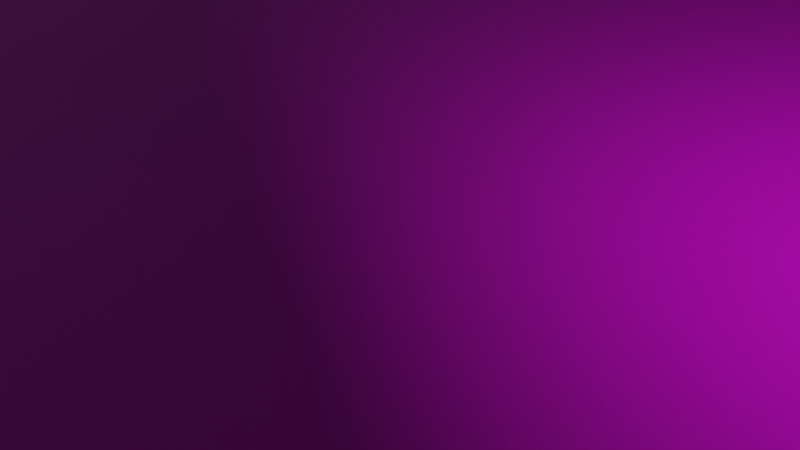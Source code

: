 # Source: floor.blend  (saved by Blender 3.2.14; exported with 4.5.12 LTS)
import bpy
from mathutils import Matrix  # noqa: F401  (used for matrix-valued properties, if any)

bpy.ops.wm.read_factory_settings(use_empty=True)
scene = bpy.context.scene
scene.name = 'Scene'

# ---- collections
col_collection = bpy.data.collections.new('Collection'); scene.collection.children.link(col_collection)

# ---- images (referenced by path relative to the original .blend; pixels are not part of the script)
import os
ASSET_DIR = os.environ.get("B2B_ASSET_DIR", "")  # directory of the original .blend (textures are referenced by path, not embedded)
HERE = os.path.dirname(os.path.abspath(__file__))  # packed textures are extracted next to this script under _unpacked/

def load_image(name, relpath, width, height, colorspace="sRGB"):
    """Load a texture the original file referenced (path relative to the .blend, or extracted next to this script)."""
    p = next((c for c in (os.path.join(HERE, relpath), os.path.join(ASSET_DIR, relpath)) if relpath and os.path.exists(c)), "")
    if p:
        img = bpy.data.images.load(p, check_existing=True)
        img.name = name
    else:  # same state as the original file: an image datablock whose file is absent (Cycles renders it pink)
        img = bpy.data.images.new(name, width, height)
        img.source = "FILE"
        img.filepath = "//" + (relpath or name)
    img.colorspace_settings.name = colorspace
    return img
img_floor_height_png_002 = load_image('Floor_height.png.002', 'Floor_height.png', 1024, 1024, 'Non-Color')
img_floor_diffuse_png_001 = load_image('Floor_diffuse.png.001', 'Floor_diffuse.png', 1024, 1024, 'sRGB')
img_floor_metallic_png_002 = load_image('Floor_metallic.png.002', 'Floor_metallic.png', 1024, 1024, 'Non-Color')
img_floor_roughness_png_001 = load_image('Floor_roughness.png.001', 'Floor_roughness.png', 1024, 1024, 'Non-Color')
img_floor_normal_png_002 = load_image('Floor_normal.png.002', 'Floor_normal.png', 1024, 1024, 'Non-Color')
img_floor_ambientocclusion_png_002 = load_image('Floor_ambientOcclusion.png.002', 'Floor_ambientOcclusion.png', 1024, 1024, 'Non-Color')
img_floor_diffuse_png = load_image('Floor_diffuse.png', 'Floor_diffuse.png', 1024, 1024, 'sRGB')
img_floor_metallic_png_001 = load_image('Floor_metallic.png.001', 'Floor_metallic.png', 1024, 1024, 'Non-Color')
img_floor_ambientocclusion_png_001 = load_image('Floor_ambientOcclusion.png.001', 'Floor_ambientOcclusion.png', 1024, 1024, 'Non-Color')
img_floor_normal_png_001 = load_image('Floor_normal.png.001', 'Floor_normal.png', 1024, 1024, 'Non-Color')
img_floor_height_png_001 = load_image('Floor_height.png.001', 'Floor_height.png', 1024, 1024, 'Non-Color')

# ---- materials (node trees are filled in below, after node groups)
mat_material_003 = bpy.data.materials.new('Material.003')
mat_material_003.alpha_threshold = 0.5245
mat_material_003.use_transparent_shadow = False
mat_material_002 = bpy.data.materials.new('Material.002')
mat_material_002.use_transparent_shadow = False

# ---- material node trees
mat_material_003.use_nodes = True; mat_material_003.node_tree.nodes.clear()
_N = mat_material_003.node_tree.nodes; _L = mat_material_003.node_tree.links
n0 = _N.new('ShaderNodeOutputMaterial'); n0.name = 'Material Output'; n0.location = (642, 389)
n1 = _N.new('ShaderNodeBsdfPrincipled'); n1.name = 'Principled BSDF'; n1.location = (352, 389)
n1.distribution = 'GGX'
n1.subsurface_method = 'RANDOM_WALK_SKIN'
n1.inputs[3].default_value = 1.45
n1.inputs[27].default_value = (0.0, 0.0, 0.0, 1.0)
n1.inputs[28].default_value = 1.0
n2 = _N.new('ShaderNodeTexImage'); n2.name = 'Image Texture'; n2.location = (87, -1430)
n2.label = 'Displacement'
n2.image = img_floor_height_png_002
n3 = _N.new('ShaderNodeDisplacement'); n3.name = 'Displacement'; n3.location = (452, -311)
n3.inputs[2].default_value = 1.0
n4 = _N.new('ShaderNodeTexImage'); n4.name = 'Image Texture.001'; n4.location = (87, -310)
n4.label = 'Base Color'
n4.image = img_floor_diffuse_png_001
n5 = _N.new('ShaderNodeTexImage'); n5.name = 'Image Texture.002'; n5.location = (87, -590)
n5.label = 'Metallic'
n5.image = img_floor_metallic_png_002
n6 = _N.new('ShaderNodeTexImage'); n6.name = 'Image Texture.003'; n6.location = (87, -870)
n6.label = 'Roughness'
n6.image = img_floor_roughness_png_001
n7 = _N.new('ShaderNodeTexImage'); n7.name = 'Image Texture.004'; n7.location = (87, -1150)
n7.label = 'Normal'
n7.image = img_floor_normal_png_002
n8 = _N.new('ShaderNodeNormalMap'); n8.name = 'Normal Map'; n8.location = (102, -531)
n9 = _N.new('ShaderNodeTexImage'); n9.name = 'Image Texture.005'; n9.location = (87, -30)
n9.label = 'Ambient Occlusion'
n9.image = img_floor_ambientocclusion_png_002
n10 = _N.new('ShaderNodeMapping'); n10.name = 'Mapping'; n10.location = (230, -30)
n11 = _N.new('NodeReroute'); n11.name = 'Reroute'; n11.location = (37, -835)
n11.width = 16
n11.socket_idname = 'NodeSocketVector'
n12 = _N.new('ShaderNodeTexCoord'); n12.name = 'Texture Coordinate'; n12.location = (30, -30)
n13 = _N.new('NodeFrame'); n13.name = 'Frame'; n13.location = (-928, 419)
n13.label = 'Mapping'
n13.width = 400
n14 = _N.new('NodeFrame'); n14.name = 'Frame.001'; n14.location = (-285, 620)
n14.label = 'Textures'
n14.width = 357
n2.parent = n14
n4.parent = n14
n5.parent = n14
n6.parent = n14
n7.parent = n14
n9.parent = n14
n10.parent = n13
n11.parent = n14
n12.parent = n13
_L.new(n1.outputs[0], n0.inputs[0])
_L.new(n2.outputs[0], n3.inputs[0])
_L.new(n3.outputs[0], n0.inputs[2])
_L.new(n4.outputs[0], n1.inputs[0])
_L.new(n5.outputs[0], n1.inputs[1])
_L.new(n6.outputs[0], n1.inputs[2])
_L.new(n7.outputs[0], n8.inputs[1])
_L.new(n8.outputs[0], n1.inputs[5])
_L.new(n11.outputs[0], n9.inputs[0])
_L.new(n11.outputs[0], n4.inputs[0])
_L.new(n11.outputs[0], n5.inputs[0])
_L.new(n11.outputs[0], n6.inputs[0])
_L.new(n11.outputs[0], n7.inputs[0])
_L.new(n11.outputs[0], n2.inputs[0])
_L.new(n10.outputs[0], n11.inputs[0])
_L.new(n12.outputs[2], n10.inputs[0])
n0.is_active_output = True
mat_material_002.use_nodes = True; mat_material_002.node_tree.nodes.clear()
_N = mat_material_002.node_tree.nodes; _L = mat_material_002.node_tree.links
n0 = _N.new('NodeFrame'); n0.name = 'Frame'; n0.location = (-680, 578)
n0.label = 'Mapping'
n0.width = 400
n1 = _N.new('NodeFrame'); n1.name = 'Frame.001'; n1.location = (-36, 778)
n1.label = 'Textures'
n1.width = 357
n2 = _N.new('ShaderNodeOutputMaterial'); n2.name = 'Material Output'; n2.location = (891, 547)
n3 = _N.new('ShaderNodeDisplacement'); n3.name = 'Displacement'; n3.location = (701, -153)
n3.inputs[2].default_value = 1.0
n4 = _N.new('ShaderNodeMapping'); n4.name = 'Mapping'; n4.location = (230, -30)
n5 = _N.new('ShaderNodeBsdfPrincipled'); n5.name = 'Principled BSDF'; n5.location = (601, 547)
n5.distribution = 'GGX'
n5.subsurface_method = 'RANDOM_WALK_SKIN'
n5.inputs[3].default_value = 1.45
n5.inputs[27].default_value = (0.0, 0.0, 0.0, 1.0)
n5.inputs[28].default_value = 1.0
n6 = _N.new('ShaderNodeTexCoord'); n6.name = 'Texture Coordinate'; n6.location = (30, -30)
n7 = _N.new('ShaderNodeNormalMap'); n7.name = 'Normal Map'; n7.location = (313, -203)
n8 = _N.new('ShaderNodeTexImage'); n8.name = 'Image Texture.001'; n8.location = (87, -311)
n8.label = 'Base Color'
n8.image = img_floor_diffuse_png
n9 = _N.new('ShaderNodeTexImage'); n9.name = 'Image Texture.002'; n9.location = (87, -591)
n9.label = 'Metallic'
n9.image = img_floor_metallic_png_001
n10 = _N.new('ShaderNodeTexImage'); n10.name = 'Image Texture.006'; n10.location = (87, -31)
n10.label = 'Ambient Occlusion'
n10.image = img_floor_ambientocclusion_png_001
n11 = _N.new('NodeReroute'); n11.name = 'Reroute'; n11.location = (37, -979)
n11.width = 16
n11.socket_idname = 'NodeSocketVector'
n12 = _N.new('ShaderNodeTexImage'); n12.name = 'Image Texture.005'; n12.location = (77, -1038)
n12.label = 'Normal'
n12.image = img_floor_normal_png_001
n13 = _N.new('ShaderNodeTexImage'); n13.name = 'Image Texture'; n13.location = (79, -1398)
n13.label = 'Displacement'
n13.image = img_floor_height_png_001
n4.parent = n0
n6.parent = n0
n8.parent = n1
n9.parent = n1
n10.parent = n1
n11.parent = n1
n12.parent = n1
n13.parent = n1
_L.new(n5.outputs[0], n2.inputs[0])
_L.new(n3.outputs[0], n2.inputs[2])
_L.new(n8.outputs[0], n5.inputs[0])
_L.new(n9.outputs[0], n5.inputs[1])
_L.new(n12.outputs[0], n7.inputs[1])
_L.new(n7.outputs[0], n5.inputs[5])
_L.new(n11.outputs[0], n10.inputs[0])
_L.new(n11.outputs[0], n8.inputs[0])
_L.new(n11.outputs[0], n9.inputs[0])
_L.new(n11.outputs[0], n12.inputs[0])
_L.new(n11.outputs[0], n13.inputs[0])
_L.new(n4.outputs[0], n11.inputs[0])
_L.new(n6.outputs[2], n4.inputs[0])
_L.new(n13.outputs[0], n3.inputs[0])
n2.is_active_output = True

# ---- world
world_world = bpy.data.worlds.new('World'); scene.world = world_world
world_world.use_nodes = True; world_world.node_tree.nodes.clear()
_N = world_world.node_tree.nodes; _L = world_world.node_tree.links
n0 = _N.new('ShaderNodeOutputWorld'); n0.name = 'World Output'; n0.location = (300, 300)
n1 = _N.new('ShaderNodeBackground'); n1.name = 'Background'; n1.location = (10, 300)
n1.inputs[0].default_value = (0.05088, 0.05088, 0.05088, 1.0)
_L.new(n1.outputs[0], n0.inputs[0])
n0.is_active_output = True
world_world.color = (0.05088, 0.05088, 0.05088)
world_world.use_sun_shadow = False
world_world.sun_shadow_jitter_overblur = 0.0

# ---- cameras
cam_camera = bpy.data.cameras.new('Camera')
cam_camera.clip_end = 100.0
cam_camera.ortho_scale = 7.314

# ---- lights
light_light = bpy.data.lights.new('Light', 'POINT')
light_light.transmission_factor = 0.0
light_light.energy = 1000.0
light_light.shadow_soft_size = 0.1
light_light.shadow_maximum_resolution = 0.006
light_light.use_absolute_resolution = True

# ---- meshes
me_plane_001 = bpy.data.meshes.new('Plane.001')
me_plane_001.from_pydata([(-1.0, -1.0, 0.0), (1.0, -1.0, 0.0), (-1.0, 1.0, 0.0), (1.0, 1.0, 0.0)], [], [(0, 1, 3, 2)])
_uv = me_plane_001.uv_layers.new(name='UVMap')
_uv.uv.foreach_set('vector', [3.877, 3.877, -2.877, 3.877, -2.877, -2.877, 3.877, -2.877])
me_plane_001.materials.append(mat_material_003)
me_plane_001.update()
me_circle = bpy.data.meshes.new('Circle')
me_circle.from_pydata([(0.0, 44.67, 0.0), (-8.715, 43.81, 0.0), (-17.1, 41.27, 0.0), (-24.82, 37.14, 0.0), (-31.59, 31.59, 0.0), (-37.14, 24.82, 0.0), (-41.27, 17.1, 0.0), (-43.81, 8.715, 0.0), (-44.67, -1.953e-06, 0.0), (-43.81, -8.715, 0.0), (-41.27, -17.1, 0.0), (-37.14, -24.82, 0.0), (-31.59, -31.59, 0.0), (-24.82, -37.14, 0.0), (-17.1, -41.27, 0.0), (-8.715, -43.81, 0.0), (3.905e-06, -44.67, 0.0), (8.715, -43.81, 0.0), (17.1, -41.27, 0.0), (24.82, -37.14, 0.0), (31.59, -31.59, 0.0), (37.14, -24.82, 0.0), (41.27, -17.1, 0.0), (43.81, -8.715, 0.0), (44.67, 5.327e-07, 0.0), (43.81, 8.715, 0.0), (41.27, 17.1, 0.0), (37.14, 24.82, 0.0), (31.59, 31.59, 0.0), (24.82, 37.14, 0.0), (17.1, 41.27, 0.0), (8.715, 43.81, 0.0)], [], [(1, 2, 3, 4, 5, 6, 7, 8, 9, 10, 11, 12, 13, 14, 15, 16, 17, 18, 19, 20, 21, 22, 23, 24, 25, 26, 27, 28, 29, 30, 31, 0)])
_uv = me_circle.uv_layers.new(name='UVMap')
_uv.uv.foreach_set('vector', [-4.724, 1.015, -4.724, -0.01455, -4.524, -1.024, -4.13, -1.975, -3.558, -2.83, -2.83, -3.558, -1.975, -4.13, -1.024, -4.524, -0.01455, -4.724, 1.015, -4.724, 2.024, -4.524, 2.975, -4.13, 3.83, -3.558, 4.558, -2.83, 5.13, -1.975, 5.524, -1.024, 5.724, -0.01455, 5.724, 1.015, 5.524, 2.024, 5.13, 2.975, 4.558, 3.83, 3.83, 4.558, 2.975, 5.13, 2.024, 5.524, 1.015, 5.724, -0.01455, 5.724, -1.024, 5.524, -1.975, 5.13, -2.83, 4.558, -3.558, 3.83, -4.13, 2.975, -4.524, 2.024])
me_circle.materials.append(mat_material_002)
me_circle.update()

# ---- objects
ob_light = bpy.data.objects.new('Light', light_light)
ob_camera = bpy.data.objects.new('Camera', cam_camera)
ob_plane = bpy.data.objects.new('Plane', me_plane_001)
ob_circle = bpy.data.objects.new('Circle', me_circle)

# ---- transforms, parenting, visibility, modifiers, constraints
ob_light.location = (4.076, 1.005, 5.904)
ob_light.rotation_euler = (0.6503, 0.05522, 1.866)
ob_light.lock_rotations_4d = False
ob_light.empty_display_type = 'ARROWS'
ob_light.color = (0.0, 0.0, 0.0, 0.0)
ob_light.lineart.crease_threshold = 0.0
ob_camera.location = (7.359, -6.926, 4.958)
ob_camera.rotation_euler = (1.109, 0.0, 0.8149)
ob_camera.lock_rotations_4d = False
ob_camera.empty_display_type = 'ARROWS'
ob_camera.color = (0.0, 0.0, 0.0, 0.0)
ob_camera.display_type = 'WIRE'
ob_camera.lineart.crease_threshold = 0.0
ob_plane.location = (0.0, 80.63, 0.0)
ob_plane.scale = (20.67, 20.67, 20.67)
ob_circle.location = (0.0, 0.0, 0.0)

# ---- collection membership
col_collection.objects.link(ob_light)
col_collection.objects.link(ob_camera)
col_collection.objects.link(ob_plane)
col_collection.objects.link(ob_circle)

# ---- scene / render settings (as saved in the file)
scene.camera = ob_camera
scene.frame_start = 1; scene.frame_end = 250; scene.frame_set(1)
scene.render.engine = 'BLENDER_EEVEE_NEXT'
scene.cycles.sampling_pattern = 'TABULATED_SOBOL'
scene.cycles.use_light_tree = False
scene.view_settings.view_transform = 'Filmic'
bpy.context.view_layer.update()
